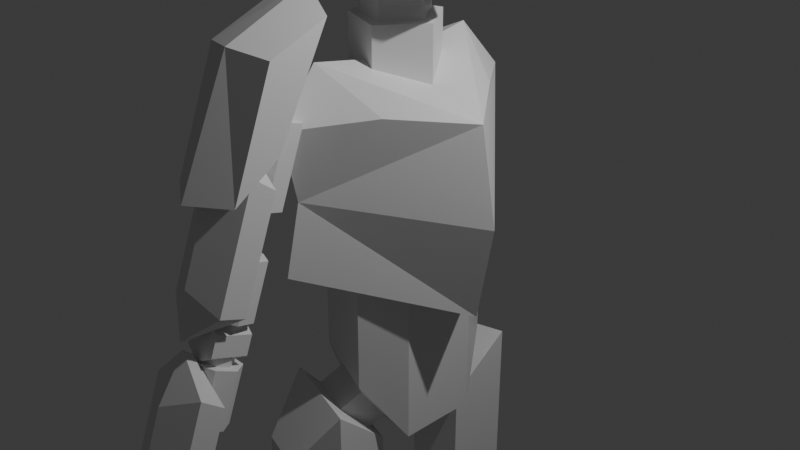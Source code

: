 # Source: Character.blend  (saved by Blender 4.5.88; exported with 4.5.12 LTS)
import bpy
from mathutils import Matrix  # noqa: F401  (used for matrix-valued properties, if any)

bpy.ops.wm.read_factory_settings(use_empty=True)
scene = bpy.context.scene
scene.name = 'Scene'

# ---- collections
col_collection = bpy.data.collections.new('Collection'); scene.collection.children.link(col_collection)

# ---- materials (node trees are filled in below, after node groups)
mat_material = bpy.data.materials.new('Material')
mat_material.alpha_threshold = 0.0
mat_material.roughness = 0.5
mat_material.line_color = (0.0, 0.0, 0.0, 1.0)
mat_material_001 = bpy.data.materials.new('Material.001')
mat_material_001.alpha_threshold = 0.0
mat_material_001.roughness = 0.5
mat_material_001.line_color = (0.0, 0.0, 0.0, 1.0)
mat_material_002 = bpy.data.materials.new('Material.002')
mat_material_002.alpha_threshold = 0.0
mat_material_002.roughness = 0.5
mat_material_002.line_color = (0.0, 0.0, 0.0, 1.0)
mat_material_003 = bpy.data.materials.new('Material.003')
mat_material_003.alpha_threshold = 0.0
mat_material_003.roughness = 0.5
mat_material_003.line_color = (0.0, 0.0, 0.0, 1.0)

# ---- material node trees
mat_material.use_nodes = True; mat_material.node_tree.nodes.clear()
_N = mat_material.node_tree.nodes; _L = mat_material.node_tree.links
n0 = _N.new('ShaderNodeOutputMaterial'); n0.name = 'Material Output'; n0.location = (200, 100)
n1 = _N.new('ShaderNodeBsdfPrincipled'); n1.name = 'Principled BSDF'; n1.location = (-200, 100)
n1.inputs[3].default_value = 1.45
_L.new(n1.outputs[0], n0.inputs[0])
n0.is_active_output = True
mat_material_001.use_nodes = True; mat_material_001.node_tree.nodes.clear()
_N = mat_material_001.node_tree.nodes; _L = mat_material_001.node_tree.links
n0 = _N.new('ShaderNodeOutputMaterial'); n0.name = 'Material Output'; n0.location = (200, 100)
n1 = _N.new('ShaderNodeBsdfPrincipled'); n1.name = 'Principled BSDF'; n1.location = (-200, 100)
n1.inputs[3].default_value = 1.45
_L.new(n1.outputs[0], n0.inputs[0])
n0.is_active_output = True
mat_material_002.use_nodes = True; mat_material_002.node_tree.nodes.clear()
_N = mat_material_002.node_tree.nodes; _L = mat_material_002.node_tree.links
n0 = _N.new('ShaderNodeOutputMaterial'); n0.name = 'Material Output'; n0.location = (200, 100)
n1 = _N.new('ShaderNodeBsdfPrincipled'); n1.name = 'Principled BSDF'; n1.location = (-200, 100)
n1.inputs[3].default_value = 1.45
_L.new(n1.outputs[0], n0.inputs[0])
n0.is_active_output = True
mat_material_003.use_nodes = True; mat_material_003.node_tree.nodes.clear()
_N = mat_material_003.node_tree.nodes; _L = mat_material_003.node_tree.links
n0 = _N.new('ShaderNodeOutputMaterial'); n0.name = 'Material Output'; n0.location = (200, 100)
n1 = _N.new('ShaderNodeBsdfPrincipled'); n1.name = 'Principled BSDF'; n1.location = (-200, 100)
n1.inputs[3].default_value = 1.45
_L.new(n1.outputs[0], n0.inputs[0])
n0.is_active_output = True

# ---- world
world_world = bpy.data.worlds.new('World'); scene.world = world_world
world_world.use_nodes = True; world_world.node_tree.nodes.clear()
_N = world_world.node_tree.nodes; _L = world_world.node_tree.links
n0 = _N.new('ShaderNodeOutputWorld'); n0.name = 'World Output'; n0.location = (200, 100)
n1 = _N.new('ShaderNodeBackground'); n1.name = 'Background'; n1.location = (-200, 100)
n1.inputs[0].default_value = (0.05088, 0.05088, 0.05088, 1.0)
_L.new(n1.outputs[0], n0.inputs[0])
n0.is_active_output = True
world_world.color = (0.05088, 0.05088, 0.05088)
world_world.sun_shadow_jitter_overblur = 0.0

# ---- cameras
cam_camera = bpy.data.cameras.new('Camera')
cam_camera.clip_end = 100.0
cam_camera.ortho_scale = 7.314

# ---- lights
light_light = bpy.data.lights.new('Light', 'POINT')
light_light.energy = 1000.0
light_light.shadow_soft_size = 0.1

# ---- meshes
me_cube = bpy.data.meshes.new('Cube')
me_cube.from_pydata([(-2.709e-09, -0.01043, -0.1549), (0.149, 0.4532, 0.382), (0.476, -0.0009811, 0.382), (0.1452, -0.4523, 0.382), (-0.3863, -0.2771, 0.382), (-0.3839, 0.2825, 0.382), (0.149, 0.4532, -0.351), (0.476, -0.0009811, -0.351), (0.1452, -0.4523, -0.351), (-0.3863, -0.2771, -0.351), (-0.3839, 0.2825, -0.351)], [], [(6, 1, 2, 7), (7, 2, 3, 8), (8, 3, 4, 9), (2, 1, 5, 4, 3), (9, 4, 5, 10), (10, 5, 1, 6)])
_uv = me_cube.uv_layers.new(name='UVMap')
_uv.uv.foreach_set('vector', [1.0, 0.6151, 1.0, 1.0, 0.8, 1.0, 0.8, 0.6151, 0.8, 0.6151, 0.8, 1.0, 0.6, 1.0, 0.6, 0.6151, 0.6, 0.6151, 0.6, 1.0, 0.4, 1.0, 0.4, 0.6151, 0.4783, 0.3242, 0.25, 0.49, 0.02175, 0.3242, 0.1089, 0.05584, 0.3911, 0.05584, 0.4, 0.6151, 0.4, 1.0, 0.2, 1.0, 0.2, 0.6151, 0.2, 0.6151, 0.2, 1.0, 2.98e-08, 1.0, 2.98e-08, 0.6151])
me_cube.materials.append(mat_material)
me_cube.use_mirror_vertex_groups = False
me_cube.update()
me_cube_001 = bpy.data.meshes.new('Cube.001')
me_cube_001.from_pydata([(0.01351, -1.448, 1.339), (0.01351, -1.448, -0.136), (-1.114, -0.05103, 1.339), (-1.114, -0.05103, -0.6612), (1.114, -0.01673, 1.339), (1.114, -0.01673, -0.6612), (-0.01351, 1.38, 1.339), (-0.01351, 1.38, -0.136), (0.01194, -1.283, 0.6014), (-0.01194, 1.216, 0.6014), (-0.8909, -0.05387, 0.3388), (1.298, -0.0139, 0.3388), (0.5638, -0.7324, 1.427), (-0.5503, -0.7495, 1.427), (-0.5638, 0.6646, 1.427), (0.5503, 0.6817, 1.427), (-0.05968, 0.9319, 1.863), (-0.04123, -0.9997, 1.863), (0.0, -0.03388, 1.71)], [], [(9, 6, 15, 4, 11), (10, 2, 14, 6, 9), (0, 8, 11, 4, 12), (5, 1, 3, 7), (8, 0, 13, 2, 10), (5, 11, 8, 1), (1, 8, 10, 3), (7, 9, 11, 5), (3, 10, 9, 7), (15, 6, 16), (12, 4, 17), (12, 17, 0), (13, 0, 17), (6, 14, 16), (2, 13, 17), (15, 16, 4), (14, 2, 16), (4, 18, 17), (16, 2, 18), (17, 18, 2), (18, 4, 16)])
_uv = me_cube_001.uv_layers.new(name='UVMap')
_uv.uv.foreach_set('vector', [0.5, 0.0, 0.625, 1.0, 0.3125, 0.5, 0.0, 0.0, 0.5, 0.25, 0.5, 0.75, 0.625, 0.75, 0.625, 0.875, 0.625, 1.0, 0.5, 1.0, 0.625, 0.5, 0.5, 0.5, 0.5, 0.25, 0.0, 0.0, 0.3125, 0.25, 0.125, 0.5, 0.375, 0.5, 0.375, 0.75, 0.125, 0.75, 0.5, 0.5, 0.625, 0.5, 0.625, 0.625, 0.625, 0.75, 0.5, 0.75, 0.375, 0.25, 0.5, 0.25, 0.5, 0.5, 0.375, 0.5, 0.375, 0.5, 0.5, 0.5, 0.5, 0.75, 0.375, 0.75, 0.375, 0.0, 0.5, 0.0, 0.5, 0.25, 0.375, 0.25, 0.375, 0.75, 0.5, 0.75, 0.5, 1.0, 0.375, 1.0, 0.3125, 0.5, 0.625, 1.0, 0.4688, 0.6875, 0.3125, 0.25, 0.0, 0.0, 0.4688, 0.4375, 0.3125, 0.25, 0.4688, 0.4375, 0.625, 0.5, 0.625, 0.625, 0.625, 0.5, 0.4688, 0.4375, 0.625, 1.0, 0.625, 0.875, 0.4688, 0.6875, 0.625, 0.75, 0.625, 0.625, 0.4688, 0.4375, 0.3125, 0.5, 0.4688, 0.6875, 0.0, 0.0, 0.625, 0.875, 0.625, 0.75, 0.4688, 0.6875, 0.0, 0.0, 0.3125, 0.375, 0.4688, 0.4375, 0.4688, 0.6875, 0.625, 0.75, 0.3125, 0.375, 0.4688, 0.4375, 0.3125, 0.375, 0.625, 0.75, 0.3125, 0.375, 0.0, 0.0, 0.4688, 0.6875])
me_cube_001.materials.append(mat_material_001)
me_cube_001.use_mirror_vertex_groups = False
me_cube_001.update()
me_cube_002 = bpy.data.meshes.new('Cube.002')
me_cube_002.from_pydata([(0.0, -0.01043, -0.0553), (-0.3857, -0.1372, 0.2619), (0.3095, -0.0009811, -0.8861), (0.06259, -0.3789, -0.5857), (-0.263, -0.2523, -0.577), (-0.2683, -0.2141, -0.7792), (0.3106, -0.2267, 0.2619), (0.3095, -0.0009811, 0.2619), (0.1452, -0.4523, 0.2619), (-0.3863, -0.2771, 0.2619), (0.1461, -0.2473, -0.7698), (-0.3851, 0.002681, -0.8861), (-0.3851, 0.002681, 0.2619), (0.3106, -0.2267, -0.8861), (0.1452, -0.4523, -0.4705), (-0.3863, -0.2771, -0.4705), (-0.3857, -0.1372, -0.8861), (0.04481, -0.3987, -0.9185), (0.01597, -0.5347, -0.6901), (-0.3097, -0.408, -0.6814), (-0.2603, -0.3743, -0.9255)], [], [(4, 5, 20, 19), (2, 7, 6, 13), (15, 9, 1, 16), (14, 8, 9, 15), (13, 6, 8, 14), (2, 13, 16, 11), (16, 1, 12, 11), (3, 10, 13, 14), (4, 3, 14, 15), (10, 5, 16, 13), (5, 4, 15, 16), (17, 18, 19, 20), (3, 4, 19, 18), (5, 10, 17, 20), (10, 3, 18, 17)])
_uv = me_cube_002.uv_layers.new(name='UVMap')
_uv.uv.foreach_set('vector', [0.4369, 0.5, 0.4202, 0.5, 0.4202, 0.5, 0.4369, 0.5, 0.8, 0.5, 0.8, 0.8846, 0.7, 0.8846, 0.7, 0.5, 0.4, 0.5, 0.4, 0.8846, 0.35, 0.8846, 0.35, 0.5, 0.6, 0.5, 0.6, 0.8846, 0.4, 0.8846, 0.4, 0.5, 0.7, 0.5, 0.7, 0.8846, 0.6, 0.8846, 0.6, 0.5, 0.8, 0.5, 0.7, 0.5, 0.35, 0.5, 0.3, 0.5, 0.35, 0.5, 0.35, 0.8846, 0.3, 0.8846, 0.3, 0.5, 0.5735, 0.5, 0.6146, 0.5, 0.7, 0.5, 0.6, 0.5, 0.4369, 0.5, 0.5735, 0.5, 0.6, 0.5, 0.4, 0.5, 0.6146, 0.5, 0.4202, 0.5, 0.35, 0.5, 0.7, 0.5, 0.4202, 0.5, 0.4369, 0.5, 0.4, 0.5, 0.35, 0.5, 0.6146, 0.5, 0.5735, 0.5, 0.4369, 0.5, 0.4202, 0.5, 0.5735, 0.5, 0.4369, 0.5, 0.4369, 0.5, 0.5735, 0.5, 0.4202, 0.5, 0.6146, 0.5, 0.6146, 0.5, 0.4202, 0.5, 0.6146, 0.5, 0.5735, 0.5, 0.5735, 0.5, 0.6146, 0.5])
me_cube_002.materials.append(mat_material_002)
me_cube_002.use_mirror_vertex_groups = False
me_cube_002.update()
me_cube_003 = bpy.data.meshes.new('Cube.003')
me_cube_003.from_pydata([(-2.709e-09, -0.01043, -0.1549), (0.149, 0.4532, 0.382), (0.476, -0.0009811, 0.382), (0.1452, -0.4523, 0.382), (-0.3863, -0.2771, 0.382), (-0.3839, 0.2825, 0.382), (0.149, 0.4532, -0.351), (0.476, -0.0009811, -0.351), (0.1452, -0.4523, -0.351), (-0.3863, -0.2771, -0.351), (-0.3839, 0.2825, -0.351)], [], [(6, 1, 2, 7), (7, 2, 3, 8), (8, 3, 4, 9), (2, 1, 5, 4, 3), (9, 4, 5, 10), (10, 5, 1, 6)])
_uv = me_cube_003.uv_layers.new(name='UVMap')
_uv.uv.foreach_set('vector', [1.0, 0.6151, 1.0, 1.0, 0.8, 1.0, 0.8, 0.6151, 0.8, 0.6151, 0.8, 1.0, 0.6, 1.0, 0.6, 0.6151, 0.6, 0.6151, 0.6, 1.0, 0.4, 1.0, 0.4, 0.6151, 0.4783, 0.3242, 0.25, 0.49, 0.02175, 0.3242, 0.1089, 0.05584, 0.3911, 0.05584, 0.4, 0.6151, 0.4, 1.0, 0.2, 1.0, 0.2, 0.6151, 0.2, 0.6151, 0.2, 1.0, 2.98e-08, 1.0, 2.98e-08, 0.6151])
me_cube_003.materials.append(mat_material_003)
me_cube_003.use_mirror_vertex_groups = False
me_cube_003.update()
me_cube_004 = bpy.data.meshes.new('Cube.004')
me_cube_004.from_pydata([(-0.7969, -0.7723, 1.042), (-0.282, 1.032, 1.042), (0.1461, -1.041, 1.042), (0.661, 0.7634, 1.042), (-1.005, 0.13, 1.556), (0.7993, -0.3849, 1.556), (-0.6819, -0.658, -0.8347), (-0.7969, -0.7723, -0.4997), (-0.2268, 0.8696, -0.8347), (-0.282, 1.032, -0.4997), (0.1087, -0.8836, -0.8347), (0.1461, -1.041, -0.4997), (0.5282, 0.6542, -0.8347), (0.661, 0.7634, -0.4997), (-1.005, 0.13, -0.4997), (-0.8542, 0.08681, -0.8347), (0.7993, -0.3849, -0.4997), (0.648, -0.3418, -0.8347)], [], [(5, 4, 0, 2), (3, 1, 4, 5), (15, 6, 7, 14), (12, 8, 9, 13), (17, 12, 13, 16), (6, 10, 11, 7), (8, 15, 14, 9), (10, 17, 16, 11), (7, 0, 4, 14), (11, 2, 0, 7), (15, 17, 10, 6), (9, 1, 3, 13), (8, 12, 17, 15), (14, 4, 1, 9), (16, 5, 2, 11), (13, 3, 5, 16)])
_uv = me_cube_004.uv_layers.new(name='UVMap')
_uv.uv.foreach_set('vector', [0.625, 0.642, 0.875, 0.642, 0.875, 0.75, 0.625, 0.75, 0.625, 0.5, 0.875, 0.5, 0.875, 0.642, 0.625, 0.642, 0.146, 0.642, 0.1554, 0.7312, 0.125, 0.75, 0.125, 0.642, 0.3429, 0.5188, 0.1571, 0.5188, 0.125, 0.5, 0.3931, 0.5, 0.354, 0.642, 0.3429, 0.5188, 0.3931, 0.5, 0.3898, 0.642, 0.1554, 0.7312, 0.3446, 0.7312, 0.393, 0.75, 0.125, 0.75, 0.1571, 0.5188, 0.146, 0.642, 0.125, 0.642, 0.125, 0.5, 0.3446, 0.7312, 0.354, 0.642, 0.3898, 0.642, 0.393, 0.75, 0.3938, 0.0, 0.625, 0.0, 0.625, 0.108, 0.3898, 0.108, 0.393, 0.75, 0.625, 0.75, 0.625, 1.0, 0.3938, 1.0, 0.146, 0.642, 0.354, 0.642, 0.3446, 0.7312, 0.1554, 0.7312, 0.3938, 0.25, 0.625, 0.25, 0.625, 0.5, 0.3931, 0.5, 0.1571, 0.5188, 0.3429, 0.5188, 0.354, 0.642, 0.146, 0.642, 0.3898, 0.108, 0.625, 0.108, 0.625, 0.25, 0.3938, 0.25, 0.3898, 0.642, 0.625, 0.642, 0.625, 0.75, 0.393, 0.75, 0.3931, 0.5, 0.625, 0.5, 0.625, 0.642, 0.3898, 0.642])
me_cube_004.update()
me_cube_005 = bpy.data.meshes.new('Cube.005')
me_cube_005.from_pydata([(-0.8056, -0.8827, 0.04105), (-0.8056, -0.8827, 0.8828), (-0.611, 1.092, 0.04105), (-0.611, 1.092, 0.8828), (0.6015, -1.055, 0.04105), (0.6015, -1.055, 0.8828), (0.7961, 0.9191, 0.04105), (0.7961, 0.9191, 0.8828), (-1.016, 0.128, -0.2905), (-1.016, 0.128, 1.214), (1.006, -0.0916, -0.2905), (1.006, -0.0916, 1.214)], [], [(8, 9, 3, 2), (2, 3, 7, 6), (10, 11, 5, 4), (4, 5, 1, 0), (8, 10, 4, 0), (11, 9, 1, 5), (7, 3, 9, 11), (2, 6, 10, 8), (6, 7, 11, 10), (0, 1, 9, 8)])
_uv = me_cube_005.uv_layers.new(name='UVMap')
_uv.uv.foreach_set('vector', [0.375, 0.125, 0.625, 0.125, 0.625, 0.25, 0.375, 0.25, 0.375, 0.25, 0.625, 0.25, 0.625, 0.5, 0.375, 0.5, 0.375, 0.625, 0.625, 0.625, 0.625, 0.75, 0.375, 0.75, 0.375, 0.75, 0.625, 0.75, 0.625, 1.0, 0.375, 1.0, 0.125, 0.625, 0.375, 0.625, 0.375, 0.75, 0.125, 0.75, 0.625, 0.625, 0.875, 0.625, 0.875, 0.75, 0.625, 0.75, 0.625, 0.5, 0.875, 0.5, 0.875, 0.625, 0.625, 0.625, 0.125, 0.5, 0.375, 0.5, 0.375, 0.625, 0.125, 0.625, 0.375, 0.5, 0.625, 0.5, 0.625, 0.625, 0.375, 0.625, 0.375, 0.0, 0.625, 0.0, 0.625, 0.125, 0.375, 0.125])
me_cube_005.update()
me_cube_008 = bpy.data.meshes.new('Cube.008')
me_cube_008.from_pydata([(-0.6603, -0.6339, 1.491), (-0.2435, 0.8271, 1.491), (0.1031, -0.8516, 1.491), (0.5199, 0.6094, 1.491), (-0.8291, 0.09655, 1.514), (0.6319, -0.3203, 1.514), (-1.134, -1.124, -0.5578), (-0.844, -0.82, 0.238), (-0.339, 1.546, -0.5578), (-0.2953, 1.103, 0.238), (0.2472, -1.518, -0.5578), (0.1609, -1.107, 0.238), (0.9803, 1.169, -0.5578), (0.7096, 0.8165, 0.238), (-1.066, 0.1415, 0.238), (-1.288, 0.1609, -0.1642), (0.857, -0.4072, 0.238), (1.056, -0.5079, -0.1642)], [], [(5, 4, 0, 2), (3, 1, 4, 5), (15, 6, 7, 14), (12, 8, 9, 13), (17, 12, 13, 16), (6, 10, 11, 7), (8, 15, 14, 9), (10, 17, 16, 11), (7, 0, 4, 14), (11, 2, 0, 7), (15, 17, 10, 6), (9, 1, 3, 13), (8, 12, 17, 15), (14, 4, 1, 9), (16, 5, 2, 11), (13, 3, 5, 16)])
_uv = me_cube_008.uv_layers.new(name='UVMap')
_uv.uv.foreach_set('vector', [0.625, 0.642, 0.875, 0.642, 0.875, 0.75, 0.625, 0.75, 0.625, 0.5, 0.875, 0.5, 0.875, 0.642, 0.625, 0.642, 0.146, 0.642, 0.1554, 0.7312, 0.125, 0.75, 0.125, 0.642, 0.3429, 0.5188, 0.1571, 0.5188, 0.125, 0.5, 0.3931, 0.5, 0.354, 0.642, 0.3429, 0.5188, 0.3931, 0.5, 0.3898, 0.642, 0.1554, 0.7312, 0.3446, 0.7312, 0.393, 0.75, 0.125, 0.75, 0.1571, 0.5188, 0.146, 0.642, 0.125, 0.642, 0.125, 0.5, 0.3446, 0.7312, 0.354, 0.642, 0.3898, 0.642, 0.393, 0.75, 0.3938, 0.0, 0.625, 0.0, 0.625, 0.108, 0.3898, 0.108, 0.393, 0.75, 0.625, 0.75, 0.625, 1.0, 0.3938, 1.0, 0.146, 0.642, 0.354, 0.642, 0.3446, 0.7312, 0.1554, 0.7312, 0.3938, 0.25, 0.625, 0.25, 0.625, 0.5, 0.3931, 0.5, 0.1571, 0.5188, 0.3429, 0.5188, 0.354, 0.642, 0.146, 0.642, 0.3898, 0.108, 0.625, 0.108, 0.625, 0.25, 0.3938, 0.25, 0.3898, 0.642, 0.625, 0.642, 0.625, 0.75, 0.393, 0.75, 0.3931, 0.5, 0.625, 0.5, 0.625, 0.642, 0.3898, 0.642])
me_cube_008.update()
me_cube_010 = bpy.data.meshes.new('Cube.010')
me_cube_010.from_pydata([(-0.8742, -0.3275, -1.928), (-0.8742, -0.4156, 0.7645), (-0.8742, 0.369, -0.8741), (-0.8742, 0.5805, 1.758), (0.8742, -0.3275, -1.928), (0.8742, -0.4156, 0.7645), (0.8742, 0.369, -0.8741), (0.8742, 0.5805, 1.758), (-3.75e-09, 0.9222, -0.8741), (-3.75e-09, 0.676, 2.244), (-3.75e-09, -0.8246, -2.167), (-3.75e-09, -0.7502, 0.7645)], [], [(0, 1, 3, 2), (8, 9, 7, 6), (6, 7, 5, 4), (10, 11, 1, 0), (8, 6, 4, 10), (9, 3, 1, 11), (7, 9, 11, 5), (2, 8, 10, 0), (4, 5, 11, 10), (2, 3, 9, 8)])
_uv = me_cube_010.uv_layers.new(name='UVMap')
_uv.uv.foreach_set('vector', [0.375, 0.0, 0.625, 0.0, 0.625, 0.25, 0.375, 0.25, 0.375, 0.375, 0.625, 0.375, 0.625, 0.5, 0.375, 0.5, 0.375, 0.5, 0.625, 0.5, 0.625, 0.75, 0.375, 0.75, 0.375, 0.875, 0.625, 0.875, 0.625, 1.0, 0.375, 1.0, 0.25, 0.5, 0.375, 0.5, 0.375, 0.75, 0.25, 0.75, 0.75, 0.5, 0.875, 0.5, 0.875, 0.75, 0.75, 0.75, 0.625, 0.5, 0.75, 0.5, 0.75, 0.75, 0.625, 0.75, 0.125, 0.5, 0.25, 0.5, 0.25, 0.75, 0.125, 0.75, 0.375, 0.75, 0.625, 0.75, 0.625, 0.875, 0.375, 0.875, 0.375, 0.25, 0.625, 0.25, 0.625, 0.375, 0.375, 0.375])
me_cube_010.update()
me_cube_011 = bpy.data.meshes.new('Cube.011')
me_cube_011.from_pydata([(-0.9476, -0.4245, -3.596), (-0.9476, -0.4245, -0.06477), (-0.9476, 0.3655, -3.596), (-0.9476, 0.3655, -0.06477), (0.9476, -0.4245, -3.596), (0.9476, -0.4245, -0.06477), (0.9476, 0.3655, -3.596), (0.9476, 0.3655, -0.3184), (0.0, -0.282, -4.443), (0.0, -0.1953, 0.7325), (0.0, -0.6901, -4.545), (0.0, -0.5625, 0.9205), (0.0, -0.9081, -3.175), (0.0, -0.9145, -0.5872)], [], [(11, 13, 5), (10, 12, 0), (8, 6, 4, 10), (9, 3, 1, 11), (7, 9, 11, 5), (2, 8, 10, 0), (4, 12, 10), (1, 13, 11), (12, 4, 5, 13), (2, 3, 9, 8), (0, 12, 13, 1), (8, 9, 7, 6), (4, 6, 7, 5), (2, 0, 1, 3)])
_uv = me_cube_011.uv_layers.new(name='UVMap')
_uv.uv.foreach_set('vector', [0.75, 0.75, 0.0, 0.0, 0.625, 0.75, 0.25, 0.75, 0.0, 0.0, 0.125, 0.75, 0.25, 0.5, 0.375, 0.5, 0.375, 0.75, 0.25, 0.75, 0.75, 0.5, 0.875, 0.5, 0.875, 0.75, 0.75, 0.75, 0.625, 0.5, 0.75, 0.5, 0.75, 0.75, 0.625, 0.75, 0.125, 0.5, 0.25, 0.5, 0.25, 0.75, 0.125, 0.75, 0.375, 0.75, 0.0, 0.0, 0.25, 0.75, 0.875, 0.75, 0.0, 0.0, 0.75, 0.75, 0.0, 0.0, 0.375, 0.75, 0.625, 0.75, 0.0, 0.0, 0.375, 0.25, 0.625, 0.25, 0.625, 0.375, 0.375, 0.375, 0.125, 0.75, 0.0, 0.0, 0.0, 0.0, 0.875, 0.75, 0.375, 0.375, 0.625, 0.375, 0.625, 0.5, 0.375, 0.5, 0.375, 0.75, 0.375, 0.5, 0.625, 0.5, 0.625, 0.75, 0.375, 0.25, 0.125, 0.75, 0.875, 0.75, 0.625, 0.25])
me_cube_011.update()
me_cube_012 = bpy.data.meshes.new('Cube.012')
me_cube_012.from_pydata([(-0.9476, -0.4245, -9.255), (-0.9476, -0.4245, -5.724), (-0.9476, 0.3655, -9.255), (-0.9476, 0.3655, -5.724), (0.9476, -0.4245, -9.255), (0.9476, -0.4245, -5.724), (0.9476, 0.3655, -9.255), (0.9476, 0.3655, -5.977), (0.0, -0.282, -10.1), (0.0, -0.1953, -4.926), (0.0, -0.6901, -10.2), (0.0, -0.5625, -4.739), (0.0, -0.9081, -8.834), (0.0, -0.9145, -6.246)], [], [(11, 13, 5), (10, 12, 0), (8, 6, 4, 10), (9, 3, 1, 11), (7, 9, 11, 5), (2, 8, 10, 0), (4, 12, 10), (1, 13, 11), (12, 4, 5, 13), (2, 3, 9, 8), (0, 12, 13, 1), (8, 9, 7, 6), (4, 6, 7, 5), (2, 0, 1, 3)])
_uv = me_cube_012.uv_layers.new(name='UVMap')
_uv.uv.foreach_set('vector', [0.75, 0.75, 0.0, 0.0, 0.625, 0.75, 0.25, 0.75, 0.0, 0.0, 0.125, 0.75, 0.25, 0.5, 0.375, 0.5, 0.375, 0.75, 0.25, 0.75, 0.75, 0.5, 0.875, 0.5, 0.875, 0.75, 0.75, 0.75, 0.625, 0.5, 0.75, 0.5, 0.75, 0.75, 0.625, 0.75, 0.125, 0.5, 0.25, 0.5, 0.25, 0.75, 0.125, 0.75, 0.375, 0.75, 0.0, 0.0, 0.25, 0.75, 0.875, 0.75, 0.0, 0.0, 0.75, 0.75, 0.0, 0.0, 0.375, 0.75, 0.625, 0.75, 0.0, 0.0, 0.375, 0.25, 0.625, 0.25, 0.625, 0.375, 0.375, 0.375, 0.125, 0.75, 0.0, 0.0, 0.0, 0.0, 0.875, 0.75, 0.375, 0.375, 0.625, 0.375, 0.625, 0.5, 0.375, 0.5, 0.375, 0.75, 0.375, 0.5, 0.625, 0.5, 0.625, 0.75, 0.375, 0.25, 0.125, 0.75, 0.875, 0.75, 0.625, 0.25])
me_cube_012.materials.append(mat_material)
me_cube_012.update()
me_cylinder = bpy.data.meshes.new('Cylinder')
me_cylinder.from_pydata([(-4.771e-08, -0.7782, 0.4251), (-4.053e-08, -0.6334, 1.246), (0.09989, -0.8263, 0.4251), (0.2131, -0.736, 1.246), (0.1246, -0.9344, 0.4251), (0.2657, -0.9666, 1.246), (0.05543, -1.021, 0.4251), (0.1183, -1.152, 1.246), (-0.05543, -1.021, 0.4251), (-0.1183, -1.152, 1.246), (-0.1246, -0.9344, 0.4251), (-0.2657, -0.9666, 1.246), (-0.09989, -0.8263, 0.4251), (-0.2131, -0.736, 1.246), (-4.053e-08, -0.6334, 0.4251), (0.2131, -0.736, 0.4251), (0.2657, -0.9666, 0.4251), (0.1183, -1.152, 0.4251), (-0.1183, -1.152, 0.4251), (-0.2657, -0.9666, 0.4251), (-0.2131, -0.736, 0.4251), (-4.771e-08, -0.7782, -0.04324), (0.09989, -0.8263, -0.04324), (0.1246, -0.9344, -0.04324), (0.05543, -1.021, -0.04324), (-0.05543, -1.021, -0.04324), (-0.1246, -0.9344, -0.04324), (-0.09989, -0.8263, -0.04324), (-3.605e-08, -0.6529, -0.04324), (0.1979, -0.7481, -0.04324), (0.2467, -0.9622, -0.04324), (0.1098, -1.134, -0.04324), (-0.1098, -1.134, -0.04324), (-0.2467, -0.9622, -0.04324), (-0.1979, -0.7481, -0.04324), (-4.797e-08, -0.7429, -0.6472), (0.1274, -0.8043, -0.6472), (0.1589, -0.9422, -0.6472), (0.07072, -1.053, -0.6472), (-0.07072, -1.053, -0.6472), (-0.1589, -0.9422, -0.6472), (-0.1274, -0.8043, -0.6472), (-3.605e-08, -0.6529, -0.6472), (0.1979, -0.7481, -0.6472), (0.2467, -0.9622, -0.6472), (0.1098, -1.134, -0.6472), (-0.1098, -1.134, -0.6472), (-0.2467, -0.9622, -0.6472), (-0.1979, -0.7481, -0.6472), (-6.225e-08, -0.7429, -0.7866), (0.1274, -0.8043, -0.7866), (0.1589, -0.9422, -0.7866), (0.07072, -1.053, -0.7866), (-0.07072, -1.053, -0.7866), (-0.1589, -0.9422, -0.7866), (-0.1274, -0.8043, -0.7866)], [], [(14, 1, 3, 15), (15, 3, 5, 16), (16, 5, 7, 17), (17, 7, 9, 18), (18, 9, 11, 19), (3, 1, 13, 11, 9, 7, 5), (19, 11, 13, 20), (20, 13, 1, 14), (10, 12, 27, 26), (2, 0, 14, 15), (4, 2, 15, 16), (6, 4, 16, 17), (8, 6, 17, 18), (10, 8, 18, 19), (12, 10, 19, 20), (0, 12, 20, 14), (22, 23, 30, 29), (6, 8, 25, 24), (2, 4, 23, 22), (12, 0, 21, 27), (8, 10, 26, 25), (4, 6, 24, 23), (0, 2, 22, 21), (33, 34, 48, 47), (27, 21, 28, 34), (25, 26, 33, 32), (23, 24, 31, 30), (21, 22, 29, 28), (26, 27, 34, 33), (24, 25, 32, 31), (40, 41, 55, 54), (31, 32, 46, 45), (29, 30, 44, 43), (34, 28, 42, 48), (32, 33, 47, 46), (30, 31, 45, 44), (28, 29, 43, 42), (36, 35, 42, 43), (37, 36, 43, 44), (38, 37, 44, 45), (39, 38, 45, 46), (40, 39, 46, 47), (41, 40, 47, 48), (35, 41, 48, 42), (49, 50, 51, 52, 53, 54, 55), (38, 39, 53, 52), (36, 37, 51, 50), (41, 35, 49, 55), (39, 40, 54, 53), (37, 38, 52, 51), (35, 36, 50, 49)])
_uv = me_cylinder.uv_layers.new(name='UVMap')
_uv.uv.foreach_set('vector', [1.0, 0.5, 1.0, 1.0, 0.8571, 1.0, 0.8571, 0.5, 0.8571, 0.5, 0.8571, 1.0, 0.7143, 1.0, 0.7143, 0.5, 0.7143, 0.5, 0.7143, 1.0, 0.5714, 1.0, 0.5714, 0.5, 0.5714, 0.5, 0.5714, 1.0, 0.4286, 1.0, 0.4286, 0.5, 0.4286, 0.5, 0.4286, 1.0, 0.2857, 1.0, 0.2857, 0.5, 0.4376, 0.3996, 0.25, 0.49, 0.06236, 0.3996, 0.01602, 0.1966, 0.1459, 0.03377, 0.3541, 0.03377, 0.484, 0.1966, 0.2857, 0.5, 0.2857, 1.0, 0.1429, 1.0, 0.1429, 0.5, 0.1429, 0.5, 0.1429, 1.0, 2.98e-08, 1.0, 2.98e-08, 0.5, 0.6403, 0.225, 0.662, 0.3201, 0.662, 0.3201, 0.6403, 0.225, 0.838, 0.3201, 0.75, 0.3625, 0.75, 0.49, 0.9376, 0.3996, 0.8597, 0.225, 0.838, 0.3201, 0.9376, 0.3996, 0.984, 0.1966, 0.7988, 0.1486, 0.8597, 0.225, 0.984, 0.1966, 0.8541, 0.03377, 0.7012, 0.1486, 0.7988, 0.1486, 0.8541, 0.03377, 0.6459, 0.03377, 0.6403, 0.225, 0.7012, 0.1486, 0.6459, 0.03377, 0.516, 0.1966, 0.662, 0.3201, 0.6403, 0.225, 0.516, 0.1966, 0.5624, 0.3996, 0.75, 0.3625, 0.662, 0.3201, 0.5624, 0.3996, 0.75, 0.49, 0.838, 0.3201, 0.8597, 0.225, 0.8597, 0.225, 0.838, 0.3201, 0.7988, 0.1486, 0.7012, 0.1486, 0.7012, 0.1486, 0.7988, 0.1486, 0.838, 0.3201, 0.8597, 0.225, 0.8597, 0.225, 0.838, 0.3201, 0.662, 0.3201, 0.75, 0.3625, 0.75, 0.3625, 0.662, 0.3201, 0.7012, 0.1486, 0.6403, 0.225, 0.6403, 0.225, 0.7012, 0.1486, 0.8597, 0.225, 0.7988, 0.1486, 0.7988, 0.1486, 0.8597, 0.225, 0.75, 0.3625, 0.838, 0.3201, 0.838, 0.3201, 0.75, 0.3625, 0.6403, 0.225, 0.662, 0.3201, 0.662, 0.3201, 0.6403, 0.225, 0.662, 0.3201, 0.75, 0.3625, 0.75, 0.3625, 0.662, 0.3201, 0.7012, 0.1486, 0.6403, 0.225, 0.6403, 0.225, 0.7012, 0.1486, 0.8597, 0.225, 0.7988, 0.1486, 0.7988, 0.1486, 0.8597, 0.225, 0.75, 0.3625, 0.838, 0.3201, 0.838, 0.3201, 0.75, 0.3625, 0.6403, 0.225, 0.662, 0.3201, 0.662, 0.3201, 0.6403, 0.225, 0.7988, 0.1486, 0.7012, 0.1486, 0.7012, 0.1486, 0.7988, 0.1486, 0.6794, 0.2339, 0.6934, 0.2952, 0.6934, 0.2952, 0.6794, 0.2339, 0.7988, 0.1486, 0.7012, 0.1486, 0.7012, 0.1486, 0.7988, 0.1486, 0.838, 0.3201, 0.8597, 0.225, 0.8597, 0.225, 0.838, 0.3201, 0.662, 0.3201, 0.75, 0.3625, 0.75, 0.3625, 0.662, 0.3201, 0.7012, 0.1486, 0.6403, 0.225, 0.6403, 0.225, 0.7012, 0.1486, 0.8597, 0.225, 0.7988, 0.1486, 0.7988, 0.1486, 0.8597, 0.225, 0.75, 0.3625, 0.838, 0.3201, 0.838, 0.3201, 0.75, 0.3625, 0.8066, 0.2952, 0.75, 0.3225, 0.75, 0.3625, 0.838, 0.3201, 0.8206, 0.2339, 0.8066, 0.2952, 0.838, 0.3201, 0.8597, 0.225, 0.7814, 0.1847, 0.8206, 0.2339, 0.8597, 0.225, 0.7988, 0.1486, 0.7186, 0.1847, 0.7814, 0.1847, 0.7988, 0.1486, 0.7012, 0.1486, 0.6794, 0.2339, 0.7186, 0.1847, 0.7012, 0.1486, 0.6403, 0.225, 0.6934, 0.2952, 0.6794, 0.2339, 0.6403, 0.225, 0.662, 0.3201, 0.75, 0.3225, 0.6934, 0.2952, 0.662, 0.3201, 0.75, 0.3625, 0.75, 0.3225, 0.8066, 0.2952, 0.8206, 0.2339, 0.7814, 0.1847, 0.7186, 0.1847, 0.6794, 0.2339, 0.6934, 0.2952, 0.7814, 0.1847, 0.7186, 0.1847, 0.7186, 0.1847, 0.7814, 0.1847, 0.8066, 0.2952, 0.8206, 0.2339, 0.8206, 0.2339, 0.8066, 0.2952, 0.6934, 0.2952, 0.75, 0.3225, 0.75, 0.3225, 0.6934, 0.2952, 0.7186, 0.1847, 0.6794, 0.2339, 0.6794, 0.2339, 0.7186, 0.1847, 0.8206, 0.2339, 0.7814, 0.1847, 0.7814, 0.1847, 0.8206, 0.2339, 0.75, 0.3225, 0.8066, 0.2952, 0.8066, 0.2952, 0.75, 0.3225])
me_cylinder.update()
me_cylinder_001 = bpy.data.meshes.new('Cylinder.001')
me_cylinder_001.from_pydata([(1.695e-08, 0.1278, 0.434), (0.09989, 0.07966, 0.434), (0.1246, -0.02843, 0.434), (0.05543, -0.1151, 0.434), (-0.05543, -0.1151, 0.434), (-0.1246, -0.02843, 0.434), (-0.09989, 0.07966, 0.434), (2.413e-08, 0.2726, 0.434), (0.2131, 0.1699, 0.434), (0.2657, -0.06065, 0.434), (0.1183, -0.2456, 0.434), (-0.1183, -0.2456, 0.434), (-0.2657, -0.06065, 0.434), (-0.2131, 0.1699, 0.434), (1.695e-08, 0.1278, -0.03433), (0.09989, 0.07966, -0.03433), (0.1246, -0.02843, -0.03433), (0.05543, -0.1151, -0.03433), (-0.05543, -0.1151, -0.03433), (-0.1246, -0.02843, -0.03433), (-0.09989, 0.07966, -0.03433), (2.861e-08, 0.2531, -0.03433), (0.1979, 0.1578, -0.03433), (0.2467, -0.05631, -0.03433), (0.1098, -0.228, -0.03433), (-0.1098, -0.228, -0.03433), (-0.2467, -0.05631, -0.03433), (-0.1979, 0.1578, -0.03433), (1.669e-08, 0.163, -0.6383), (0.1274, 0.1016, -0.6383), (0.1589, -0.03627, -0.6383), (0.07072, -0.1469, -0.6383), (-0.07072, -0.1469, -0.6383), (-0.1589, -0.03627, -0.6383), (-0.1274, 0.1016, -0.6383), (2.861e-08, 0.2531, -0.6383), (0.1979, 0.1578, -0.6383), (0.2467, -0.05631, -0.6383), (0.1098, -0.228, -0.6383), (-0.1098, -0.228, -0.6383), (-0.2467, -0.05631, -0.6383), (-0.1979, 0.1578, -0.6383), (2.406e-09, 0.163, -0.7777), (0.1274, 0.1016, -0.7777), (0.1589, -0.03627, -0.7777), (0.07072, -0.1469, -0.7777), (-0.07072, -0.1469, -0.7777), (-0.1589, -0.03627, -0.7777), (-0.1274, 0.1016, -0.7777), (2.413e-08, 0.2726, 0.951), (0.2131, 0.1699, 0.951), (0.2657, -0.06065, 0.951), (0.1183, -0.2456, 0.951), (-0.1183, -0.2456, 0.951), (-0.2657, -0.06065, 0.951), (-0.2131, 0.1699, 0.951)], [], [(55, 54, 53, 52, 51, 50, 49), (5, 6, 20, 19), (1, 0, 7, 8), (2, 1, 8, 9), (3, 2, 9, 10), (4, 3, 10, 11), (5, 4, 11, 12), (6, 5, 12, 13), (0, 6, 13, 7), (15, 16, 23, 22), (3, 4, 18, 17), (1, 2, 16, 15), (6, 0, 14, 20), (4, 5, 19, 18), (2, 3, 17, 16), (0, 1, 15, 14), (26, 27, 41, 40), (20, 14, 21, 27), (18, 19, 26, 25), (16, 17, 24, 23), (14, 15, 22, 21), (19, 20, 27, 26), (17, 18, 25, 24), (33, 34, 48, 47), (24, 25, 39, 38), (22, 23, 37, 36), (27, 21, 35, 41), (25, 26, 40, 39), (23, 24, 38, 37), (21, 22, 36, 35), (29, 28, 35, 36), (30, 29, 36, 37), (31, 30, 37, 38), (32, 31, 38, 39), (33, 32, 39, 40), (34, 33, 40, 41), (28, 34, 41, 35), (42, 43, 44, 45, 46, 47, 48), (31, 32, 46, 45), (29, 30, 44, 43), (34, 28, 42, 48), (32, 33, 47, 46), (30, 31, 45, 44), (28, 29, 43, 42), (13, 55, 49, 7), (12, 54, 55, 13), (11, 53, 54, 12), (10, 52, 53, 11), (9, 51, 52, 10), (8, 50, 51, 9), (7, 49, 50, 8)])
_uv = me_cylinder_001.uv_layers.new(name='UVMap')
_uv.uv.foreach_set('vector', [0.1429, 0.8149, 0.2857, 0.8149, 0.4286, 0.8149, 0.5714, 0.8149, 0.7143, 0.8149, 0.8571, 0.8149, 1.0, 0.8149, 0.6403, 0.225, 0.662, 0.3201, 0.662, 0.3201, 0.6403, 0.225, 0.838, 0.3201, 0.75, 0.3625, 0.75, 0.49, 0.9376, 0.3996, 0.8597, 0.225, 0.838, 0.3201, 0.9376, 0.3996, 0.984, 0.1966, 0.7988, 0.1486, 0.8597, 0.225, 0.984, 0.1966, 0.8541, 0.03377, 0.7012, 0.1486, 0.7988, 0.1486, 0.8541, 0.03377, 0.6459, 0.03377, 0.6403, 0.225, 0.7012, 0.1486, 0.6459, 0.03377, 0.516, 0.1966, 0.662, 0.3201, 0.6403, 0.225, 0.516, 0.1966, 0.5624, 0.3996, 0.75, 0.3625, 0.662, 0.3201, 0.5624, 0.3996, 0.75, 0.49, 0.838, 0.3201, 0.8597, 0.225, 0.8597, 0.225, 0.838, 0.3201, 0.7988, 0.1486, 0.7012, 0.1486, 0.7012, 0.1486, 0.7988, 0.1486, 0.838, 0.3201, 0.8597, 0.225, 0.8597, 0.225, 0.838, 0.3201, 0.662, 0.3201, 0.75, 0.3625, 0.75, 0.3625, 0.662, 0.3201, 0.7012, 0.1486, 0.6403, 0.225, 0.6403, 0.225, 0.7012, 0.1486, 0.8597, 0.225, 0.7988, 0.1486, 0.7988, 0.1486, 0.8597, 0.225, 0.75, 0.3625, 0.838, 0.3201, 0.838, 0.3201, 0.75, 0.3625, 0.6403, 0.225, 0.662, 0.3201, 0.662, 0.3201, 0.6403, 0.225, 0.662, 0.3201, 0.75, 0.3625, 0.75, 0.3625, 0.662, 0.3201, 0.7012, 0.1486, 0.6403, 0.225, 0.6403, 0.225, 0.7012, 0.1486, 0.8597, 0.225, 0.7988, 0.1486, 0.7988, 0.1486, 0.8597, 0.225, 0.75, 0.3625, 0.838, 0.3201, 0.838, 0.3201, 0.75, 0.3625, 0.6403, 0.225, 0.662, 0.3201, 0.662, 0.3201, 0.6403, 0.225, 0.7988, 0.1486, 0.7012, 0.1486, 0.7012, 0.1486, 0.7988, 0.1486, 0.6794, 0.2339, 0.6934, 0.2952, 0.6934, 0.2952, 0.6794, 0.2339, 0.7988, 0.1486, 0.7012, 0.1486, 0.7012, 0.1486, 0.7988, 0.1486, 0.838, 0.3201, 0.8597, 0.225, 0.8597, 0.225, 0.838, 0.3201, 0.662, 0.3201, 0.75, 0.3625, 0.75, 0.3625, 0.662, 0.3201, 0.7012, 0.1486, 0.6403, 0.225, 0.6403, 0.225, 0.7012, 0.1486, 0.8597, 0.225, 0.7988, 0.1486, 0.7988, 0.1486, 0.8597, 0.225, 0.75, 0.3625, 0.838, 0.3201, 0.838, 0.3201, 0.75, 0.3625, 0.8066, 0.2952, 0.75, 0.3225, 0.75, 0.3625, 0.838, 0.3201, 0.8206, 0.2339, 0.8066, 0.2952, 0.838, 0.3201, 0.8597, 0.225, 0.7814, 0.1847, 0.8206, 0.2339, 0.8597, 0.225, 0.7988, 0.1486, 0.7186, 0.1847, 0.7814, 0.1847, 0.7988, 0.1486, 0.7012, 0.1486, 0.6794, 0.2339, 0.7186, 0.1847, 0.7012, 0.1486, 0.6403, 0.225, 0.6934, 0.2952, 0.6794, 0.2339, 0.6403, 0.225, 0.662, 0.3201, 0.75, 0.3225, 0.6934, 0.2952, 0.662, 0.3201, 0.75, 0.3625, 0.75, 0.3225, 0.8066, 0.2952, 0.8206, 0.2339, 0.7814, 0.1847, 0.7186, 0.1847, 0.6794, 0.2339, 0.6934, 0.2952, 0.7814, 0.1847, 0.7186, 0.1847, 0.7186, 0.1847, 0.7814, 0.1847, 0.8066, 0.2952, 0.8206, 0.2339, 0.8206, 0.2339, 0.8066, 0.2952, 0.6934, 0.2952, 0.75, 0.3225, 0.75, 0.3225, 0.6934, 0.2952, 0.7186, 0.1847, 0.6794, 0.2339, 0.6794, 0.2339, 0.7186, 0.1847, 0.8206, 0.2339, 0.7814, 0.1847, 0.7814, 0.1847, 0.8206, 0.2339, 0.75, 0.3225, 0.8066, 0.2952, 0.8066, 0.2952, 0.75, 0.3225, 0.1429, 0.5, 0.1429, 0.8149, 2.98e-08, 0.8149, 2.98e-08, 0.5, 0.2857, 0.5, 0.2857, 0.8149, 0.1429, 0.8149, 0.1429, 0.5, 0.4286, 0.5, 0.4286, 0.8149, 0.2857, 0.8149, 0.2857, 0.5, 0.5714, 0.5, 0.5714, 0.8149, 0.4286, 0.8149, 0.4286, 0.5, 0.7143, 0.5, 0.7143, 0.8149, 0.5714, 0.8149, 0.5714, 0.5, 0.8571, 0.5, 0.8571, 0.8149, 0.7143, 0.8149, 0.7143, 0.5, 1.0, 0.5, 1.0, 0.8149, 0.8571, 0.8149, 0.8571, 0.5])
me_cylinder_001.update()
me_cube_006 = bpy.data.meshes.new('Cube.006')
me_cube_006.from_pydata([(-1.241, -1.359, -2.183), (-0.9866, -1.114, -0.4567), (-1.241, 1.359, -2.183), (-0.9866, 1.114, -0.4567), (1.538, -1.359, -2.183), (1.241, -1.114, -0.4567), (1.538, 1.359, -2.183), (1.241, 1.114, -0.4567), (-1.241, -8.291e-08, -2.342), (-1.122, -7.623e-08, -0.2782), (2.221, 1.063e-07, -2.352), (1.643, 9.048e-08, -0.03634), (-1.275, -7.648e-08, -2.012), (-1.275, -1.403, -1.849), (1.531, 1.403, -1.849), (-1.275, 1.403, -1.849), (2.236, 1.007e-07, -2.012), (1.531, -1.403, -1.849), (2.05, 0.3398, -2.31), (1.879, 0.6796, -2.268), (1.708, 1.019, -2.226), (-1.241, 1.019, -2.223), (-1.241, 0.6796, -2.263), (-1.241, 0.3398, -2.302), (-1.241, -0.3398, -2.302), (-1.241, -0.6796, -2.263), (-1.241, -1.019, -2.223), (1.708, -1.019, -2.226), (1.879, -0.6796, -2.268), (2.05, -0.3398, -2.31), (-1.122, -1.001, -2.485), (-1.122, -1.335, -2.446), (1.401, 1.335, -2.446), (-1.122, 1.335, -2.446), (1.568, 1.001, -2.487), (1.401, -1.335, -2.446), (1.904, 0.3337, -2.57), (1.736, 0.6674, -2.529), (-1.122, 1.001, -2.485), (-1.122, 0.6674, -2.523), (-1.122, 0.3337, -2.562), (-1.122, -0.3337, -2.562), (-1.122, -0.6674, -2.523), (1.568, -1.001, -2.487), (1.736, -0.6674, -2.529), (1.904, -0.3337, -2.57)], [], [(15, 3, 7, 14), (17, 5, 1, 13), (20, 21, 38, 34), (23, 18, 10, 8), (15, 12, 9, 3), (6, 2, 15, 14), (0, 4, 17, 13), (23, 8, 12, 15, 2, 21, 22), (7, 3, 9, 11), (26, 0, 13, 12, 8, 24, 25), (4, 0, 31, 35), (21, 20, 19, 22), (23, 22, 39, 40), (14, 7, 11, 16), (17, 16, 11, 5), (5, 11, 9, 1), (14, 16, 10, 18, 19, 20, 6), (29, 10, 16, 17, 4, 27, 28), (13, 1, 9, 12), (8, 10, 29, 24), (6, 20, 34, 32), (25, 28, 27, 26), (30, 43, 35, 31), (33, 32, 34, 38), (39, 37, 36, 40), (41, 45, 44, 42), (24, 29, 45, 41), (25, 24, 41, 42), (22, 19, 37, 39), (28, 25, 42, 44), (18, 23, 40, 36), (26, 27, 43, 30), (19, 18, 36, 37), (27, 4, 35, 43), (0, 26, 30, 31), (21, 2, 33, 38), (29, 28, 44, 45), (2, 6, 32, 33)])
_uv = me_cube_006.uv_layers.new(name='UVMap')
_uv.uv.foreach_set('vector', [0.375, 0.25, 0.625, 0.25, 0.625, 0.5, 0.375, 0.5, 0.375, 0.75, 0.625, 0.75, 0.625, 1.0, 0.375, 1.0, 0.3617, 0.5412, 0.1372, 0.5413, 0.1372, 0.5413, 0.3617, 0.5412, 0.1362, 0.5971, 0.3626, 0.597, 0.363, 0.6249, 0.1358, 0.625, 0.375, 0.25, 0.0, 0.0, 0.0, 0.0, 0.625, 0.25, 0.3613, 0.5134, 0.1377, 0.5134, 0.125, 0.5, 0.375, 0.5, 0.1377, 0.7366, 0.3613, 0.7366, 0.375, 0.75, 0.125, 0.75, 0.1362, 0.5971, 0.1358, 0.625, 0.0, 0.0, 0.125, 0.5, 0.1377, 0.5134, 0.1372, 0.5413, 0.1367, 0.5692, 0.625, 0.5, 0.625, 0.25, 0.0, 0.0, 0.0, 0.0, 0.1372, 0.7087, 0.1377, 0.7366, 0.375, 1.0, 0.0, 0.0, 0.1358, 0.625, 0.1362, 0.6529, 0.1367, 0.6808, 0.3613, 0.7366, 0.1377, 0.7366, 0.1377, 0.7366, 0.3613, 0.7366, 0.1372, 0.5413, 0.3617, 0.5412, 0.3622, 0.5691, 0.1367, 0.5692, 0.1362, 0.5971, 0.1367, 0.5692, 0.1367, 0.5692, 0.1362, 0.5971, 0.375, 0.5, 0.625, 0.5, 0.0, 0.0, 0.0, 0.0, 0.375, 0.75, 0.0, 0.0, 0.0, 0.0, 0.625, 0.75, 0.625, 0.75, 0.0, 0.0, 0.0, 0.0, 0.625, 1.0, 0.375, 0.5, 0.0, 0.0, 0.363, 0.6249, 0.3626, 0.597, 0.3622, 0.5691, 0.3617, 0.5412, 0.3613, 0.5134, 0.3626, 0.6528, 0.363, 0.6249, 0.0, 0.0, 0.375, 0.75, 0.3613, 0.7366, 0.3617, 0.7087, 0.3622, 0.6808, 0.375, 1.0, 0.625, 1.0, 0.0, 0.0, 0.0, 0.0, 0.1358, 0.625, 0.363, 0.6249, 0.3626, 0.6528, 0.1362, 0.6529, 0.3613, 0.5134, 0.3617, 0.5412, 0.3617, 0.5412, 0.3613, 0.5134, 0.1367, 0.6808, 0.3622, 0.6808, 0.3617, 0.7087, 0.1372, 0.7087, 0.1372, 0.7087, 0.3617, 0.7087, 0.3613, 0.7366, 0.1377, 0.7366, 0.1377, 0.5134, 0.3613, 0.5134, 0.3617, 0.5412, 0.1372, 0.5413, 0.1367, 0.5692, 0.3622, 0.5691, 0.3626, 0.597, 0.1362, 0.5971, 0.1362, 0.6529, 0.3626, 0.6528, 0.3622, 0.6808, 0.1367, 0.6808, 0.1362, 0.6529, 0.3626, 0.6528, 0.3626, 0.6528, 0.1362, 0.6529, 0.1367, 0.6808, 0.1362, 0.6529, 0.1362, 0.6529, 0.1367, 0.6808, 0.1367, 0.5692, 0.3622, 0.5691, 0.3622, 0.5691, 0.1367, 0.5692, 0.3622, 0.6808, 0.1367, 0.6808, 0.1367, 0.6808, 0.3622, 0.6808, 0.3626, 0.597, 0.1362, 0.5971, 0.1362, 0.5971, 0.3626, 0.597, 0.1372, 0.7087, 0.3617, 0.7087, 0.3617, 0.7087, 0.1372, 0.7087, 0.3622, 0.5691, 0.3626, 0.597, 0.3626, 0.597, 0.3622, 0.5691, 0.3617, 0.7087, 0.3613, 0.7366, 0.3613, 0.7366, 0.3617, 0.7087, 0.1377, 0.7366, 0.1372, 0.7087, 0.1372, 0.7087, 0.1377, 0.7366, 0.1372, 0.5413, 0.1377, 0.5134, 0.1377, 0.5134, 0.1372, 0.5413, 0.3626, 0.6528, 0.3622, 0.6808, 0.3622, 0.6808, 0.3626, 0.6528, 0.1377, 0.5134, 0.3613, 0.5134, 0.3613, 0.5134, 0.1377, 0.5134])
me_cube_006.update()
me_cube_007 = bpy.data.meshes.new('Cube.007')
me_cube_007.from_pydata([(-1.246, -0.7296, -5.584), (-0.995, -0.5826, -3.954), (-0.7296, 1.246, -5.584), (-0.5826, 0.995, -3.954), (0.7296, -1.246, -5.584), (0.5826, -0.995, -3.954), (1.246, 0.7296, -5.584), (0.995, 0.5826, -3.954)], [], [(0, 1, 3, 2), (2, 3, 7, 6), (6, 7, 5, 4), (4, 5, 1, 0), (2, 6, 4, 0), (7, 3, 1, 5)])
_uv = me_cube_007.uv_layers.new(name='UVMap')
_uv.uv.foreach_set('vector', [0.375, 0.0, 0.625, 0.0, 0.625, 0.25, 0.375, 0.25, 0.375, 0.25, 0.625, 0.25, 0.625, 0.5, 0.375, 0.5, 0.375, 0.5, 0.625, 0.5, 0.625, 0.75, 0.375, 0.75, 0.375, 0.75, 0.625, 0.75, 0.625, 1.0, 0.375, 1.0, 0.125, 0.5, 0.375, 0.5, 0.375, 0.75, 0.125, 0.75, 0.625, 0.5, 0.875, 0.5, 0.875, 0.75, 0.625, 0.75])
me_cube_007.update()
me_cylinder_002 = bpy.data.meshes.new('Cylinder.002')
me_cylinder_002.from_pydata([(0.0, 1.0, -1.0), (0.0, 1.0, 1.0), (0.866, 0.5, -1.0), (0.866, 0.5, 1.0), (0.866, -0.5, -1.0), (0.866, -0.5, 1.0), (0.0, -1.0, -1.0), (0.0, -1.0, 1.0), (-0.866, -0.5, -1.0), (-0.866, -0.5, 1.0), (-0.866, 0.5, -1.0), (-0.866, 0.5, 1.0)], [], [(0, 1, 3, 2), (2, 3, 5, 4), (4, 5, 7, 6), (6, 7, 9, 8), (3, 1, 11, 9, 7, 5), (8, 9, 11, 10), (10, 11, 1, 0), (0, 2, 4, 6, 8, 10)])
_uv = me_cylinder_002.uv_layers.new(name='UVMap')
_uv.uv.foreach_set('vector', [1.0, 0.5, 1.0, 1.0, 0.8333, 1.0, 0.8333, 0.5, 0.8333, 0.5, 0.8333, 1.0, 0.6667, 1.0, 0.6667, 0.5, 0.6667, 0.5, 0.6667, 1.0, 0.5, 1.0, 0.5, 0.5, 0.5, 0.5, 0.5, 1.0, 0.3333, 1.0, 0.3333, 0.5, 0.4578, 0.37, 0.25, 0.49, 0.04215, 0.37, 0.04215, 0.13, 0.25, 0.01, 0.4578, 0.13, 0.3333, 0.5, 0.3333, 1.0, 0.1667, 1.0, 0.1667, 0.5, 0.1667, 0.5, 0.1667, 1.0, -8.941e-08, 1.0, -8.941e-08, 0.5, 0.75, 0.49, 0.9578, 0.37, 0.9578, 0.13, 0.75, 0.01, 0.5422, 0.13, 0.5422, 0.37])
me_cylinder_002.update()
me_cylinder_003 = bpy.data.meshes.new('Cylinder.003')
me_cylinder_003.from_pydata([(-1.339e-10, 1.066, -0.6704), (1.298e-09, 0.6879, 1.303), (0.6268, 0.8627, -0.8789), (0.4044, 0.5565, 1.303), (1.014, 0.3295, -1.065), (0.6543, 0.2126, 1.303), (1.014, -0.3295, -1.065), (0.6543, -0.2126, 1.303), (0.6268, -0.8627, -0.8789), (0.4044, -0.5565, 1.303), (-1.339e-10, -1.066, -0.6704), (1.298e-09, -0.6879, 1.303), (-0.6268, -0.8627, -0.8789), (-0.4044, -0.5565, 1.303), (-1.014, -0.3295, -1.065), (-0.6543, -0.2126, 1.303), (-1.014, 0.3295, -1.065), (-0.6543, 0.2126, 1.303), (-0.6268, 0.8627, -0.8789), (-0.4044, 0.5565, 1.303), (0.0, 1.0, 0.7502), (0.5878, 0.809, 0.7502), (0.9511, 0.309, 0.7502), (0.9511, -0.309, 0.7502), (0.5878, -0.809, 0.7502), (0.0, -1.0, 0.7502), (-0.5878, -0.809, 0.7502), (-0.9511, -0.309, 0.7502), (-0.9511, 0.309, 0.7502), (-0.5878, 0.809, 0.7502), (1.19e-10, 0.9464, 1.038), (0.5563, 0.7656, 1.038), (0.9001, 0.2924, 1.038), (0.9001, -0.2924, 1.038), (0.5563, -0.7656, 1.038), (1.19e-10, -0.9464, 1.038), (-0.5563, -0.7656, 1.038), (-0.9001, -0.2924, 1.038), (-0.9001, 0.2924, 1.038), (-0.5563, 0.7656, 1.038), (1.014, 0.0, -1.142), (-1.014, 0.0, -1.125), (0.05948, 5.419e-09, 1.449), (0.9511, -0.309, -0.6906), (0.5878, -0.809, -0.5506), (0.0, -1.0, -0.3938), (0.5878, 0.809, -0.5506), (0.9511, 0.309, -0.6906), (-1.339e-10, 1.066, -0.3687), (0.0, 1.0, -0.6768), (0.5878, 0.809, -0.8723), (0.9511, 0.309, -1.047), (0.9511, 0.0, -1.119), (0.9511, -0.309, -1.047), (0.5878, -0.809, -0.8723), (0.0, -1.0, -0.6768), (-0.5878, -0.809, -0.8723), (-0.9511, -0.309, -1.047), (-0.9511, 0.0, -1.103), (-0.9511, 0.309, -1.047), (-0.5878, 0.809, -0.8723), (1.014, -0.3295, -0.6851), (0.6268, -0.8627, -0.5358), (-0.0006436, -1.074, -0.3358), (-0.6268, -0.8627, -0.5358), (-1.014, -0.3295, -0.6851), (0.0, 1.0, -0.3938), (0.6268, 0.8627, -0.5358), (1.014, 0.3295, -0.6851), (-1.014, 0.3295, -0.6851), (-0.6268, 0.8627, -0.5358), (-0.2858, -1.023, -0.3776), (-0.2397, -1.439, 0.8084), (-0.2939, -0.9045, -0.4722), (-0.2766, -1.075, 0.6698), (0.2845, -1.023, -0.3776), (0.2371, -1.439, 0.8084), (0.2939, -0.9045, -0.4722), (0.2939, -0.9045, 0.6048), (-0.2397, -1.439, 0.1432), (-0.2766, -1.075, 0.1403), (0.2939, -0.9045, 0.139), (0.2371, -1.439, 0.1432), (0.0, -1.0, 0.6141), (-0.001287, -1.439, 0.8084), (-0.001287, -1.439, 0.1432), (0.0, -1.0, 0.1782), (-0.2939, -0.9045, -0.7745), (-0.2022, -0.6222, 1.303), (-0.2939, -0.9045, 0.7502), (-0.2781, -0.856, 1.038), (-0.3134, -0.9646, -0.7747), (0.2939, -0.9045, -0.7745), (0.2022, -0.6222, 1.303), (0.2939, -0.9045, 0.7502), (0.2781, -0.856, 1.038), (0.3134, -0.9646, -0.7747), (0.0, 1.074, 0.1883), (0.9511, -0.309, 0.02983), (0.5878, -0.809, 0.09981), (0.9511, -0.309, 0.5788), (-0.5897, -0.8711, 0.104), (-0.9803, -0.3335, 0.02875), (0.5878, 0.809, 0.09981), (0.9511, 0.309, 0.02983), (-0.9803, 0.3311, 0.02875), (-0.5897, 0.8687, 0.104), (0.5878, -0.809, 0.5955), (0.0, 1.074, 0.6168), (-0.626, -0.8711, 0.5967), (-1.017, -0.3335, 0.5788), (0.5878, 0.809, 0.5955), (0.9511, 0.309, 0.5788), (-1.017, 0.3311, 0.5788), (-0.5878, 0.809, 0.5955), (-0.2939, -0.9045, 0.139), (-0.2939, -0.9045, 0.6048), (0.0, 1.0, 0.1782), (0.0, 1.0, 0.6141), (-0.9511, 0.309, 0.5788), (-0.9511, -0.309, 0.5788), (-0.5878, -0.809, 0.5955), (-0.626, 0.8687, 0.5967)], [], [(30, 1, 3, 31), (31, 3, 5, 32), (33, 7, 9, 34), (95, 93, 11, 35), (90, 88, 13, 36), (36, 13, 15, 37), (37, 15, 17, 38), (38, 17, 19, 39), (39, 19, 1, 30), (114, 29, 20, 118), (119, 28, 29, 114), (65, 69, 16, 41, 14), (121, 26, 27, 120), (116, 89, 26, 121), (78, 94, 25, 83), (100, 23, 24, 107), (22, 32, 33, 23), (111, 21, 22, 112), (118, 20, 21, 111), (29, 39, 30, 20), (28, 38, 39, 29), (27, 37, 38, 28), (26, 36, 37, 27), (89, 90, 36, 26), (94, 95, 35, 25), (23, 33, 34, 24), (104, 98, 43, 47), (21, 31, 32, 22), (20, 30, 31, 21), (7, 5, 42), (32, 5, 7, 33), (49, 50, 51, 52, 58, 59, 60), (52, 53, 54, 92, 55, 87, 56, 57, 58), (17, 15, 42), (15, 13, 42), (13, 88, 11, 42), (11, 93, 9, 42), (9, 7, 42), (3, 1, 42), (5, 3, 42), (1, 19, 42), (19, 17, 42), (6, 61, 62, 8), (96, 75, 63, 10), (91, 71, 64, 12), (12, 64, 65, 14), (0, 48, 67, 2), (2, 67, 68, 4), (16, 69, 70, 18), (18, 70, 48, 0), (68, 61, 6, 40, 4), (105, 69, 65, 102), (0, 2, 50, 49), (2, 4, 51, 50), (40, 6, 53, 52), (6, 8, 54, 53), (96, 10, 55, 92), (91, 12, 56, 87), (12, 14, 57, 56), (41, 16, 59, 58), (16, 18, 60, 59), (18, 0, 49, 60), (4, 40, 52, 51), (14, 41, 58, 57), (62, 61, 43, 44), (75, 62, 44, 77), (71, 63, 45, 73), (67, 48, 66, 46), (68, 67, 46, 47), (61, 68, 47, 43), (86, 83, 78, 81), (85, 84, 72, 79), (63, 85, 79, 71), (81, 82, 75, 77), (45, 86, 81, 77), (71, 79, 80, 115, 73), (73, 115, 86, 45), (75, 82, 85, 63), (82, 76, 84, 85), (115, 116, 83, 86), (10, 91, 87, 55), (10, 63, 71, 91), (25, 35, 90, 89), (83, 25, 89, 116), (35, 11, 88, 90), (63, 75, 77, 45), (8, 96, 92, 54), (8, 62, 75, 96), (24, 34, 95, 94), (107, 24, 94, 78), (34, 9, 93, 95), (44, 99, 81, 77), (22, 23, 100, 112), (113, 105, 102, 110), (112, 100, 98, 104), (66, 117, 103, 46), (46, 103, 104, 47), (43, 98, 99, 44), (28, 119, 120, 27), (71, 80, 101, 64), (64, 101, 102, 65), (69, 105, 106, 70), (70, 106, 97, 48), (99, 107, 78, 81), (117, 118, 111, 103), (103, 111, 112, 104), (98, 100, 107, 99), (80, 74, 109, 101), (101, 109, 110, 102), (105, 113, 122, 106), (106, 122, 108, 97), (80, 71, 73, 115), (74, 80, 115, 116), (48, 97, 117, 66), (97, 108, 118, 117), (113, 110, 120, 119), (110, 109, 121, 120), (122, 113, 119, 114), (108, 122, 114, 118), (109, 74, 116, 121), (79, 72, 74, 80), (78, 76, 82, 81), (83, 84, 76, 78), (84, 83, 116, 74, 72)])
_uv = me_cylinder_003.uv_layers.new(name='UVMap')
_uv.uv.foreach_set('vector', [1.0, 0.93, 1.0, 1.0, 0.9, 1.0, 0.9, 0.93, 0.9, 0.93, 0.9, 1.0, 0.8, 1.0, 0.8, 0.93, 0.7, 0.93, 0.7, 1.0, 0.6, 1.0, 0.6, 0.93, 0.55, 0.93, 0.55, 1.0, 0.5, 1.0, 0.5, 0.93, 0.45, 0.93, 0.45, 1.0, 0.4, 1.0, 0.4, 0.93, 0.4, 0.93, 0.4, 1.0, 0.3, 1.0, 0.3, 0.93, 0.3, 0.93, 0.3, 1.0, 0.2, 1.0, 0.2, 0.93, 0.2, 0.93, 0.2, 1.0, 0.1, 1.0, 0.1, 0.93, 0.1, 0.93, 0.1, 1.0, -7.451e-08, 1.0, -7.451e-08, 0.93, 0.1, 0.8257, 0.1, 0.86, -7.451e-08, 0.86, -7.451e-08, 0.8257, 0.2, 0.8257, 0.2, 0.86, 0.1, 0.86, 0.1, 0.8257, 0.3, 0.5714, 0.2, 0.5714, 0.2, 0.5, 0.25, 0.5, 0.3, 0.5, 0.4, 0.8257, 0.4, 0.86, 0.3, 0.86, 0.3, 0.8257, 0.45, 0.8257, 0.45, 0.86, 0.4, 0.86, 0.4, 0.8257, 0.55, 0.8257, 0.55, 0.86, 0.5, 0.86, 0.5, 0.8257, 0.7, 0.8257, 0.7, 0.86, 0.6, 0.86, 0.6, 0.8257, 0.8, 0.86, 0.8, 0.93, 0.7, 0.93, 0.7, 0.86, 0.9, 0.8257, 0.9, 0.86, 0.8, 0.86, 0.8, 0.8257, 1.0, 0.8257, 1.0, 0.86, 0.9, 0.86, 0.9, 0.8257, 0.1, 0.86, 0.1, 0.93, -7.451e-08, 0.93, -7.451e-08, 0.86, 0.2, 0.86, 0.2, 0.93, 0.1, 0.93, 0.1, 0.86, 0.3, 0.86, 0.3, 0.93, 0.2, 0.93, 0.2, 0.86, 0.4, 0.86, 0.4, 0.93, 0.3, 0.93, 0.3, 0.86, 0.45, 0.86, 0.45, 0.93, 0.4, 0.93, 0.4, 0.86, 0.55, 0.86, 0.55, 0.93, 0.5, 0.93, 0.5, 0.86, 0.7, 0.86, 0.7, 0.93, 0.6, 0.93, 0.6, 0.86, 0.8, 0.7157, 0.7, 0.7157, 0.7, 0.5714, 0.8, 0.5714, 0.9, 0.86, 0.9, 0.93, 0.8, 0.93, 0.8, 0.86, 1.0, 0.86, 1.0, 0.93, 0.9, 0.93, 0.9, 0.86, 0.7, 1.0, 0.8, 1.0, 0.6, 1.0, 0.8, 0.93, 0.8, 1.0, 0.7, 1.0, 0.7, 0.93, -7.451e-08, 0.5, 0.9, 0.5, 0.8, 0.5, 0.75, 0.5, 0.25, 0.5, 0.2, 0.5, 0.1, 0.5, 0.75, 0.5, 0.7, 0.5, 0.6, 0.5, 0.55, 0.5, 0.5, 0.5, 0.45, 0.5, 0.4, 0.5, 0.3, 0.5, 0.25, 0.5, 0.2, 1.0, 0.3, 1.0, 0.2, 1.0, 0.3, 1.0, 0.4, 1.0, 0.3, 1.0, 0.4, 1.0, 0.45, 1.0, 0.5, 1.0, 0.4, 1.0, 0.5, 1.0, 0.55, 1.0, 0.6, 1.0, 0.5, 1.0, 0.6, 1.0, 0.7, 1.0, 0.6, 1.0, 0.9, 1.0, 1.0, 1.0, 0.9, 1.0, 0.8, 1.0, 0.9, 1.0, 0.8, 1.0, -7.451e-08, 1.0, 0.1, 1.0, -7.451e-08, 1.0, 0.1, 1.0, 0.2, 1.0, 0.1, 1.0, 0.7, 0.5, 0.7, 0.5714, 0.6, 0.5714, 0.6, 0.5, 0.55, 0.5, 0.55, 0.5714, 0.5, 0.5714, 0.5, 0.5, 0.45, 0.5, 0.45, 0.5714, 0.4, 0.5714, 0.4, 0.5, 0.4, 0.5, 0.4, 0.5714, 0.3, 0.5714, 0.3, 0.5, 1.0, 0.5, 1.0, 0.5714, 0.9, 0.5714, 0.9, 0.5, 0.9, 0.5, 0.9, 0.5714, 0.8, 0.5714, 0.8, 0.5, 0.2, 0.5, 0.2, 0.5714, 0.1, 0.5714, 0.1, 0.5, 0.1, 0.5, 0.1, 0.5714, -7.451e-08, 0.5714, -7.451e-08, 0.5, 0.8, 0.5714, 0.7, 0.5714, 0.7, 0.5, 0.75, 0.5, 0.8, 0.5, 0.2, 0.7157, 0.2, 0.5714, 0.3, 0.5714, 0.3, 0.7157, 1.0, 0.5, 0.9, 0.5, 0.9, 0.5, 1.0, 0.5, 0.9, 0.5, 0.8, 0.5, 0.8, 0.5, 0.9, 0.5, 0.75, 0.5, 0.7, 0.5, 0.7, 0.5, 0.75, 0.5, 0.7, 0.5, 0.6, 0.5, 0.6, 0.5, 0.7, 0.5, 0.55, 0.5, 0.5, 0.5, 0.5, 0.5, 0.55, 0.5, 0.45, 0.5, 0.4, 0.5, 0.4, 0.5, 0.45, 0.5, 0.4, 0.5, 0.3, 0.5, 0.3, 0.5, 0.4, 0.5, 0.25, 0.5, 0.2, 0.5, 0.2, 0.5, 0.25, 0.5, 0.2, 0.5, 0.1, 0.5, 0.1, 0.5, 0.2, 0.5, 0.1, 0.5, -7.451e-08, 0.5, -7.451e-08, 0.5, 0.1, 0.5, 0.8, 0.5, 0.75, 0.5, 0.75, 0.5, 0.8, 0.5, 0.3, 0.5, 0.25, 0.5, 0.25, 0.5, 0.3, 0.5, 0.6, 0.5714, 0.7, 0.5714, 0.7, 0.5714, 0.6, 0.5714, 0.55, 0.5714, 0.6, 0.5714, 0.6, 0.5714, 0.55, 0.5714, 0.45, 0.5714, 0.5, 0.5714, 0.5, 0.5714, 0.45, 0.5714, 0.9, 0.5714, 1.0, 0.5714, 1.0, 0.5714, 0.9, 0.5714, 0.8, 0.5714, 0.9, 0.5714, 0.9, 0.5714, 0.8, 0.5714, 0.7, 0.5714, 0.8, 0.5714, 0.8, 0.5714, 0.7, 0.5714, 0.5, 0.375, 0.625, 0.375, 0.625, 0.5, 0.5, 0.5, 0.5, 0.875, 0.625, 0.875, 0.625, 1.0, 0.5, 1.0, 0.375, 0.875, 0.5, 0.875, 0.5, 1.0, 0.375, 1.0, 0.0, 0.0, 0.0, 0.0, 0.0, 0.0, 0.0, 0.0, 0.375, 0.375, 0.5, 0.375, 0.5, 0.5, 0.375, 0.5, 0.375, 0.0, 0.5, 0.0, 0.5, 0.1702, 0.5, 0.25, 0.375, 0.25, 0.375, 0.25, 0.5, 0.25, 0.5, 0.375, 0.375, 0.375, 0.375, 0.75, 0.5, 0.75, 0.5, 0.875, 0.375, 0.875, 0.5, 0.75, 0.625, 0.75, 0.625, 0.875, 0.5, 0.875, 0.5, 0.25, 0.625, 0.25, 0.625, 0.375, 0.5, 0.375, 0.5, 0.5, 0.45, 0.5, 0.45, 0.5, 0.5, 0.5, 0.5, 0.5, 0.5, 0.5714, 0.45, 0.5714, 0.45, 0.5, 0.5, 0.86, 0.5, 0.93, 0.45, 0.93, 0.45, 0.86, 0.5, 0.8257, 0.5, 0.86, 0.45, 0.86, 0.45, 0.8257, 0.5, 0.93, 0.5, 1.0, 0.45, 1.0, 0.45, 0.93, 0.5, 0.5714, 0.55, 0.5714, 0.55, 0.5714, 0.5, 0.5714, 0.6, 0.5, 0.55, 0.5, 0.55, 0.5, 0.6, 0.5, 0.6, 0.5, 0.6, 0.5714, 0.55, 0.5714, 0.55, 0.5, 0.6, 0.86, 0.6, 0.93, 0.55, 0.93, 0.55, 0.86, 0.6, 0.8257, 0.6, 0.86, 0.55, 0.86, 0.55, 0.8257, 0.6, 0.93, 0.6, 1.0, 0.55, 1.0, 0.55, 0.93, 0.6, 0.5714, 0.6, 0.7157, 0.55, 0.7157, 0.55, 0.5714, 0.8, 0.86, 0.7, 0.86, 0.7, 0.8257, 0.8, 0.8257, 0.2, 0.8257, 0.2, 0.7157, 0.3, 0.7157, 0.3, 0.8257, 0.8, 0.8257, 0.7, 0.8257, 0.7, 0.7157, 0.8, 0.7157, 1.0, 0.5714, 1.0, 0.7157, 0.9, 0.7157, 0.9, 0.5714, 0.9, 0.5714, 0.9, 0.7157, 0.8, 0.7157, 0.8, 0.5714, 0.7, 0.5714, 0.7, 0.7157, 0.6, 0.7157, 0.6, 0.5714, 0.2, 0.86, 0.2, 0.8257, 0.3, 0.8257, 0.3, 0.86, 0.45, 0.5714, 0.45, 0.7157, 0.4, 0.7157, 0.4, 0.5714, 0.4, 0.5714, 0.4, 0.7157, 0.3, 0.7157, 0.3, 0.5714, 0.2, 0.5714, 0.2, 0.7157, 0.1, 0.7157, 0.1, 0.5714, 0.1, 0.5714, 0.1, 0.7157, -7.451e-08, 0.7157, -7.451e-08, 0.5714, 0.6, 0.7157, 0.6, 0.8257, 0.55, 0.8257, 0.55, 0.7157, 1.0, 0.7157, 1.0, 0.8257, 0.9, 0.8257, 0.9, 0.7157, 0.9, 0.7157, 0.9, 0.8257, 0.8, 0.8257, 0.8, 0.7157, 0.7, 0.7157, 0.7, 0.8257, 0.6, 0.8257, 0.6, 0.7157, 0.45, 0.7157, 0.45, 0.8257, 0.4, 0.8257, 0.4, 0.7157, 0.4, 0.7157, 0.4, 0.8257, 0.3, 0.8257, 0.3, 0.7157, 0.2, 0.7157, 0.2, 0.8257, 0.1, 0.8257, 0.1, 0.7157, 0.1, 0.7157, 0.1, 0.8257, -7.451e-08, 0.8257, -7.451e-08, 0.7157, 0.45, 0.7157, 0.45, 0.5714, 0.45, 0.5714, 0.45, 0.7157, 0.45, 0.8257, 0.45, 0.7157, 0.45, 0.7157, 0.45, 0.8257, -7.451e-08, 0.5714, -7.451e-08, 0.7157, -7.451e-08, 0.7157, -7.451e-08, 0.5714, -7.451e-08, 0.7157, -7.451e-08, 0.8257, -7.451e-08, 0.8257, -7.451e-08, 0.7157, 0.2, 0.8257, 0.3, 0.8257, 0.3, 0.8257, 0.2, 0.8257, 0.3, 0.8257, 0.4, 0.8257, 0.4, 0.8257, 0.3, 0.8257, 0.1, 0.8257, 0.2, 0.8257, 0.2, 0.8257, 0.1, 0.8257, -7.451e-08, 0.8257, 0.1, 0.8257, 0.1, 0.8257, -7.451e-08, 0.8257, 0.4, 0.8257, 0.45, 0.8257, 0.45, 0.8257, 0.4, 0.8257, 0.5, 0.0, 0.625, 0.0, 0.625, 0.1702, 0.5, 0.1702, 0.0, 0.0, 0.0, 0.0, 0.0, 0.0, 0.0, 0.0, 0.0, 0.0, 0.0, 0.0, 0.0, 0.0, 0.0, 0.0, 0.0, 0.0, 0.0, 0.0, 0.0, 0.0, 0.0, 0.0, 0.0, 0.0])
me_cylinder_003.update()

# ---- objects
ob_lowerneck = bpy.data.objects.new('Lowerneck', me_cube)
ob_light = bpy.data.objects.new('Light', light_light)
ob_camera = bpy.data.objects.new('Camera', cam_camera)
ob_uppertorso = bpy.data.objects.new('UpperTorso', me_cube_001)
ob_lowertorso = bpy.data.objects.new('LowerTorso', me_cube_002)
ob_upperneck = bpy.data.objects.new('UpperNeck', me_cube_003)
ob_upperlegs = bpy.data.objects.new('UpperLegs', me_cube_004)
ob_cube = bpy.data.objects.new('Cube', me_cube_005)
ob_upperlegs_001 = bpy.data.objects.new('UpperLegs.001', me_cube_008)
ob_rightpauldron = bpy.data.objects.new('RightPauldron', me_cube_010)
ob_upperrightarmor = bpy.data.objects.new('UpperRightArmor', me_cube_011)
ob_lowerrightarmor = bpy.data.objects.new('LowerRightArmor', me_cube_012)
ob_cylinder = bpy.data.objects.new('Cylinder', me_cylinder)
ob_cylinder_001 = bpy.data.objects.new('Cylinder.001', me_cylinder_001)
ob_empty = bpy.data.objects.new('Empty', None)
ob_cube_001 = bpy.data.objects.new('Cube.001', me_cube_006)
ob_cube_002 = bpy.data.objects.new('Cube.002', me_cube_007)
ob_cylinder_002 = bpy.data.objects.new('Cylinder.002', me_cylinder_002)
ob_cylinder_003 = bpy.data.objects.new('Cylinder.003', me_cylinder_003)

# ---- transforms, parenting, visibility, modifiers, constraints
ob_lowerneck.location = (2.709e-09, -0.02345, 1.752)
ob_lowerneck.lock_rotations_4d = False
ob_lowerneck.empty_display_type = 'ARROWS'
ob_lowerneck.lineart.crease_threshold = 0.0
ob_light.location = (4.076, 1.005, 5.904)
ob_light.rotation_euler = (0.6503, 0.05522, 1.866)
ob_light.lock_rotations_4d = False
ob_light.empty_display_type = 'ARROWS'
ob_light.color = (0.0, 0.0, 0.0, 0.0)
ob_light.lineart.crease_threshold = 0.0
ob_camera.location = (7.359, -6.926, 4.958)
ob_camera.rotation_euler = (1.109, 0.0, 0.8149)
ob_camera.lock_rotations_4d = False
ob_camera.empty_display_type = 'ARROWS'
ob_camera.color = (0.0, 0.0, 0.0, 0.0)
ob_camera.display_type = 'WIRE'
ob_camera.lineart.crease_threshold = 0.0
ob_uppertorso.location = (0.0, 0.0, 0.0)
ob_uppertorso.lock_rotations_4d = False
ob_uppertorso.empty_display_type = 'ARROWS'
ob_uppertorso.lineart.crease_threshold = 0.0
ob_lowertorso.location = (0.1207, -0.02345, -0.7046)
ob_lowertorso.scale = (1.621, 1.91, 1.621)
ob_lowertorso.lock_rotations_4d = False
ob_lowertorso.empty_display_type = 'ARROWS'
ob_lowertorso.lineart.crease_threshold = 0.0
_m = ob_lowertorso.modifiers.new('Mirror', 'MIRROR')
_m.use_axis = (False, True, False)
_m.merge_threshold = 0.005
ob_upperneck.location = (2.709e-09, -0.02345, 2.282)
ob_upperneck.scale = (0.7495, 0.7495, 0.7495)
ob_upperneck.lock_rotations_4d = False
ob_upperneck.empty_display_type = 'ARROWS'
ob_upperneck.lineart.crease_threshold = 0.0
ob_upperlegs.location = (0.0, -1.0, -3.422)
ob_upperlegs.scale = (0.5521, 0.5521, 1.149)
_m = ob_upperlegs.modifiers.new('Mirror', 'MIRROR')
_m.use_axis = (False, True, False)
_m.mirror_object = ob_lowertorso
ob_cube.location = (-0.05597, -1.031, -4.934)
ob_cube.rotation_euler = (0.0, -0.0, -0.2557)
ob_cube.scale = (0.6054, 0.6054, 0.6054)
_m = ob_cube.modifiers.new('Mirror', 'MIRROR')
_m.use_axis = (False, True, False)
_m.mirror_object = ob_lowertorso
ob_upperlegs_001.location = (0.0, -1.0, -6.594)
ob_upperlegs_001.scale = (0.5521, 0.5521, 1.149)
_m = ob_upperlegs_001.modifiers.new('Mirror', 'MIRROR')
_m.use_axis = (False, True, False)
_m.mirror_object = ob_lowertorso
ob_rightpauldron.location = (-0.05597, -1.725, 1.732)
ob_rightpauldron.rotation_euler = (-0.3886, -0.0, 0.0)
ob_rightpauldron.scale = (0.4715, 0.4715, 0.4715)
ob_upperrightarmor.location = (-0.05597, -1.815, 1.108)
ob_upperrightarmor.rotation_euler = (-0.3463, -0.0, 0.0)
ob_upperrightarmor.scale = (0.364, 0.364, 0.364)
ob_lowerrightarmor.location = (-0.05597, -1.815, 1.108)
ob_lowerrightarmor.rotation_euler = (-0.3463, -0.0, 0.0)
ob_lowerrightarmor.scale = (0.364, 0.364, 0.364)
ob_cylinder.location = (-0.05597, -1.031, 0.0006928)
ob_cylinder.rotation_euler = (-0.3463, 0.0, 0.0)
ob_cylinder_001.location = (-0.05597, -2.471, -1.321)
ob_cylinder_001.rotation_euler = (2.795, -0.0, 0.0)
ob_empty.location = (-2.16, 0.01474, -1.809)
ob_empty.rotation_euler = (1.571, -0.0, 1.571)
ob_empty.scale = (2.747, 2.747, 2.747)
ob_empty.empty_display_type = 'IMAGE'
ob_empty.empty_display_size = 5.0
ob_cube_001.location = (-0.05597, -1.031, -7.135)
ob_cube_001.rotation_euler = (0.0, 0.0, -0.2557)
ob_cube_001.scale = (0.5384, 0.5384, 0.5384)
_m = ob_cube_001.modifiers.new('Mirror', 'MIRROR')
_m.use_axis = (False, True, False)
_m.mirror_object = ob_lowertorso
ob_cube_002.location = (-0.05597, -1.031, -4.934)
ob_cube_002.scale = (0.4504, 0.4504, 0.4504)
_m = ob_cube_002.modifiers.new('Mirror', 'MIRROR')
_m.use_axis = (False, True, False)
_m.mirror_object = ob_lowertorso
ob_cylinder_002.location = (-0.05692, -2.198, -0.5001)
ob_cylinder_002.rotation_euler = (1.917, -2.968e-08, -3.142)
ob_cylinder_002.scale = (0.2154, 0.2155, 0.2029)
ob_cylinder_003.location = (0.0, 0.0, 3.278)
ob_cylinder_003.scale = (0.6718, 0.6718, 0.7723)
_m = ob_cylinder_003.modifiers.new('Mirror', 'MIRROR')
_m.use_axis = (False, True, False)
_m.use_bisect_axis = (False, True, False)
_m.use_bisect_flip_axis = (False, True, False)
_m.merge_threshold = 0.003

# ---- collection membership
col_collection.objects.link(ob_lowerneck)
col_collection.objects.link(ob_light)
col_collection.objects.link(ob_camera)
col_collection.objects.link(ob_uppertorso)
col_collection.objects.link(ob_lowertorso)
col_collection.objects.link(ob_upperneck)
col_collection.objects.link(ob_upperlegs)
col_collection.objects.link(ob_cube)
col_collection.objects.link(ob_upperlegs_001)
col_collection.objects.link(ob_rightpauldron)
col_collection.objects.link(ob_upperrightarmor)
col_collection.objects.link(ob_lowerrightarmor)
col_collection.objects.link(ob_cylinder)
col_collection.objects.link(ob_cylinder_001)
col_collection.objects.link(ob_empty)
col_collection.objects.link(ob_cube_001)
col_collection.objects.link(ob_cube_002)
col_collection.objects.link(ob_cylinder_002)
col_collection.objects.link(ob_cylinder_003)

# ---- scene / render settings (as saved in the file)
scene.camera = ob_camera
scene.frame_start = 1; scene.frame_end = 250; scene.frame_set(1)
scene.render.engine = 'BLENDER_EEVEE_NEXT'
bpy.context.view_layer.update()
